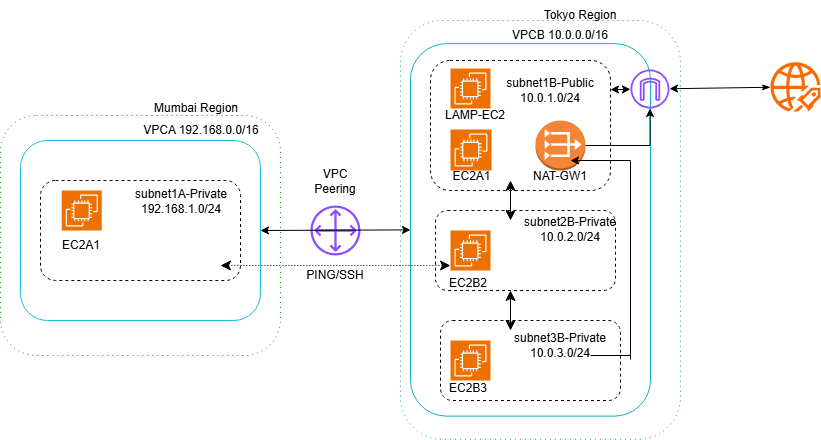

The diagram above was exported from draw.io. Its source (the exported page's mxGraphModel, read from the mxfile embedded in the PNG):
<mxGraphModel dx="860" dy="1608" grid="1" gridSize="10" guides="1" tooltips="1" connect="1" arrows="1" fold="1" page="1" pageScale="1" pageWidth="827" pageHeight="1169" math="0" shadow="0">
  <root>
    <mxCell id="0" />
    <mxCell id="1" parent="0" />
    <mxCell id="jPcfcdwPLkFIqEvF4yh3-1" parent="1" style="rounded=1;whiteSpace=wrap;html=1;strokeColor=#009900;dashed=1;dashPattern=1 4;" value="&lt;div style=&quot;text-align: left;&quot;&gt;&lt;br&gt;&lt;/div&gt;" vertex="1">
      <mxGeometry height="240" width="280" x="30" y="95" as="geometry" />
    </mxCell>
    <mxCell id="jPcfcdwPLkFIqEvF4yh3-3" parent="1" style="text;html=1;whiteSpace=wrap;strokeColor=none;fillColor=none;align=center;verticalAlign=middle;rounded=0;" value="&lt;div style=&quot;text-align: left;&quot;&gt;&lt;span style=&quot;background-color: transparent; color: light-dark(rgb(0, 0, 0), rgb(255, 255, 255));&quot;&gt;Mumbai Region&lt;/span&gt;&lt;/div&gt;&lt;div&gt;&lt;br&gt;&lt;/div&gt;" vertex="1">
      <mxGeometry height="30" width="110" x="171.25" y="80" as="geometry" />
    </mxCell>
    <mxCell id="jPcfcdwPLkFIqEvF4yh3-4" parent="1" style="rounded=1;whiteSpace=wrap;html=1;strokeColor=light-dark(#1cbcd9, #ededed);" value="" vertex="1">
      <mxGeometry height="180" width="240" x="50" y="120" as="geometry" />
    </mxCell>
    <mxCell id="jPcfcdwPLkFIqEvF4yh3-5" parent="1" style="text;html=1;whiteSpace=wrap;strokeColor=none;fillColor=none;align=center;verticalAlign=middle;rounded=0;" value="VPCA 192.168.0.0/16" vertex="1">
      <mxGeometry height="30" width="120" x="171.25" y="95" as="geometry" />
    </mxCell>
    <mxCell id="jPcfcdwPLkFIqEvF4yh3-6" parent="1" style="rounded=1;whiteSpace=wrap;html=1;strokeColor=light-dark(#000000,#00FFFF);dashed=1;" value="" vertex="1">
      <mxGeometry height="100" width="200" x="70" y="160" as="geometry" />
    </mxCell>
    <mxCell id="jPcfcdwPLkFIqEvF4yh3-7" parent="1" style="text;html=1;whiteSpace=wrap;strokeColor=none;fillColor=none;align=center;verticalAlign=middle;rounded=0;fontFamily=Helvetica;fontSize=12;fontColor=default;" value="subnet1A-Private 192.168.1.0/24" vertex="1">
      <mxGeometry height="30" width="140" x="141.25" y="166" as="geometry" />
    </mxCell>
    <mxCell id="jPcfcdwPLkFIqEvF4yh3-8" parent="1" style="sketch=0;points=[[0,0,0],[0.25,0,0],[0.5,0,0],[0.75,0,0],[1,0,0],[0,1,0],[0.25,1,0],[0.5,1,0],[0.75,1,0],[1,1,0],[0,0.25,0],[0,0.5,0],[0,0.75,0],[1,0.25,0],[1,0.5,0],[1,0.75,0]];outlineConnect=0;fontColor=#232F3E;fillColor=#ED7100;strokeColor=#ffffff;dashed=0;verticalLabelPosition=bottom;verticalAlign=top;align=center;html=1;fontSize=12;fontStyle=0;aspect=fixed;shape=mxgraph.aws4.resourceIcon;resIcon=mxgraph.aws4.ec2;rounded=1;fontFamily=Helvetica;" value="" vertex="1">
      <mxGeometry height="40" width="40" x="91.25" y="170" as="geometry" />
    </mxCell>
    <mxCell id="jPcfcdwPLkFIqEvF4yh3-9" parent="1" style="text;html=1;whiteSpace=wrap;strokeColor=none;fillColor=none;align=center;verticalAlign=middle;rounded=0;fontFamily=Helvetica;fontSize=12;fontColor=default;" value="EC2A1" vertex="1">
      <mxGeometry height="30" width="60" x="81.25" y="210" as="geometry" />
    </mxCell>
    <mxCell id="jPcfcdwPLkFIqEvF4yh3-10" parent="1" style="rounded=1;whiteSpace=wrap;html=1;strokeColor=light-dark(#17ab4b, #00FFFF);align=center;verticalAlign=middle;fontFamily=Helvetica;fontSize=12;fontColor=default;fillColor=default;dashed=1;dashPattern=1 4;" value="" vertex="1">
      <mxGeometry height="418.75" width="280" x="430" as="geometry" />
    </mxCell>
    <mxCell id="jPcfcdwPLkFIqEvF4yh3-11" parent="1" style="text;html=1;whiteSpace=wrap;strokeColor=none;fillColor=none;align=center;verticalAlign=middle;rounded=0;fontFamily=Helvetica;fontSize=12;fontColor=default;" value="Tokyo Region" vertex="1">
      <mxGeometry height="30" width="80" x="570" y="-20" as="geometry" />
    </mxCell>
    <mxCell id="jPcfcdwPLkFIqEvF4yh3-13" parent="1" style="rounded=1;whiteSpace=wrap;html=1;strokeColor=light-dark(#10b0bc, #00FFFF);align=center;verticalAlign=middle;fontFamily=Helvetica;fontSize=12;fontColor=default;fillColor=default;" value="" vertex="1">
      <mxGeometry height="372.5" width="240" x="440" y="23.13" as="geometry" />
    </mxCell>
    <mxCell id="jPcfcdwPLkFIqEvF4yh3-14" parent="1" style="text;html=1;whiteSpace=wrap;strokeColor=none;fillColor=none;align=center;verticalAlign=middle;rounded=0;fontFamily=Helvetica;fontSize=12;fontColor=default;" value="VPCB 10.0.0.0/16" vertex="1">
      <mxGeometry height="30" width="120" x="530" as="geometry" />
    </mxCell>
    <mxCell id="jPcfcdwPLkFIqEvF4yh3-17" parent="1" style="rounded=1;whiteSpace=wrap;html=1;strokeColor=light-dark(#000000,#00FFFF);align=center;verticalAlign=middle;fontFamily=Helvetica;fontSize=12;fontColor=default;fillColor=default;dashed=1;" value="&lt;span style=&quot;color: rgba(0, 0, 0, 0); font-family: monospace; font-size: 0px; text-align: start; white-space: nowrap;&quot;&gt;%3CmxGraphModel%3E%3Croot%3E%3CmxCell%20id%3D%220%22%2F%3E%3CmxCell%20id%3D%221%22%20parent%3D%220%22%2F%3E%3CmxCell%20id%3D%222%22%20parent%3D%221%22%20style%3D%22sketch%3D0%3Bpoints%3D%5B%5B0%2C0%2C0%5D%2C%5B0.25%2C0%2C0%5D%2C%5B0.5%2C0%2C0%5D%2C%5B0.75%2C0%2C0%5D%2C%5B1%2C0%2C0%5D%2C%5B0%2C1%2C0%5D%2C%5B0.25%2C1%2C0%5D%2C%5B0.5%2C1%2C0%5D%2C%5B0.75%2C1%2C0%5D%2C%5B1%2C1%2C0%5D%2C%5B0%2C0.25%2C0%5D%2C%5B0%2C0.5%2C0%5D%2C%5B0%2C0.75%2C0%5D%2C%5B1%2C0.25%2C0%5D%2C%5B1%2C0.5%2C0%5D%2C%5B1%2C0.75%2C0%5D%5D%3BoutlineConnect%3D0%3BfontColor%3D%23232F3E%3BfillColor%3D%23ED7100%3BstrokeColor%3D%23ffffff%3Bdashed%3D0%3BverticalLabelPosition%3Dbottom%3BverticalAlign%3Dtop%3Balign%3Dcenter%3Bhtml%3D1%3BfontSize%3D12%3BfontStyle%3D0%3Baspect%3Dfixed%3Bshape%3Dmxgraph.aws4.resourceIcon%3BresIcon%3Dmxgraph.aws4.ec2%3Brounded%3D1%3BfontFamily%3DHelvetica%3B%22%20value%3D%22%22%20vertex%3D%221%22%3E%3CmxGeometry%20height%3D%2240%22%20width%3D%2240%22%20x%3D%2290%22%20y%3D%22160%22%20as%3D%22geometry%22%2F%3E%3C%2FmxCell%3E%3C%2Froot%3E%3C%2FmxGraphModel%3E&lt;/span&gt;" vertex="1">
      <mxGeometry height="130" width="180" x="460" y="40" as="geometry" />
    </mxCell>
    <mxCell id="jPcfcdwPLkFIqEvF4yh3-18" parent="1" style="rounded=1;whiteSpace=wrap;html=1;strokeColor=light-dark(#000000,#00FFFF);align=center;verticalAlign=middle;fontFamily=Helvetica;fontSize=12;fontColor=default;fillColor=default;dashed=1;" value="" vertex="1">
      <mxGeometry height="80" width="180" x="465" y="190" as="geometry" />
    </mxCell>
    <mxCell id="jPcfcdwPLkFIqEvF4yh3-19" parent="1" style="rounded=1;whiteSpace=wrap;html=1;strokeColor=light-dark(#000000,#00FFFF);align=center;verticalAlign=middle;fontFamily=Helvetica;fontSize=12;fontColor=default;fillColor=default;dashed=1;" value="" vertex="1">
      <mxGeometry height="80" width="180" x="470" y="300" as="geometry" />
    </mxCell>
    <mxCell id="jPcfcdwPLkFIqEvF4yh3-20" parent="1" style="text;html=1;whiteSpace=wrap;strokeColor=none;fillColor=none;align=center;verticalAlign=middle;rounded=0;fontFamily=Helvetica;fontSize=12;fontColor=default;" value="subnet1B-Public 10.0.1.0/24" vertex="1">
      <mxGeometry height="20" width="120" x="520" y="60" as="geometry" />
    </mxCell>
    <mxCell id="jPcfcdwPLkFIqEvF4yh3-21" parent="1" style="text;html=1;whiteSpace=wrap;strokeColor=none;fillColor=none;align=center;verticalAlign=middle;rounded=0;fontFamily=Helvetica;fontSize=12;fontColor=default;" value="subnet2B-Private 10.0.2.0/24" vertex="1">
      <mxGeometry height="30" width="100" x="550" y="194.38" as="geometry" />
    </mxCell>
    <mxCell id="jPcfcdwPLkFIqEvF4yh3-22" parent="1" style="text;html=1;whiteSpace=wrap;strokeColor=none;fillColor=none;align=center;verticalAlign=middle;rounded=0;fontFamily=Helvetica;fontSize=12;fontColor=default;" value="subnet3B-Private 10.0.3.0/24" vertex="1">
      <mxGeometry height="30" width="100" x="540" y="310" as="geometry" />
    </mxCell>
    <mxCell id="jPcfcdwPLkFIqEvF4yh3-23" parent="1" style="sketch=0;points=[[0,0,0],[0.25,0,0],[0.5,0,0],[0.75,0,0],[1,0,0],[0,1,0],[0.25,1,0],[0.5,1,0],[0.75,1,0],[1,1,0],[0,0.25,0],[0,0.5,0],[0,0.75,0],[1,0.25,0],[1,0.5,0],[1,0.75,0]];outlineConnect=0;fontColor=#232F3E;fillColor=#ED7100;strokeColor=#ffffff;dashed=0;verticalLabelPosition=bottom;verticalAlign=top;align=center;html=1;fontSize=12;fontStyle=0;aspect=fixed;shape=mxgraph.aws4.resourceIcon;resIcon=mxgraph.aws4.ec2;rounded=1;fontFamily=Helvetica;" value="" vertex="1">
      <mxGeometry height="40" width="40" x="480" y="48" as="geometry" />
    </mxCell>
    <mxCell id="jPcfcdwPLkFIqEvF4yh3-25" parent="1" style="sketch=0;points=[[0,0,0],[0.25,0,0],[0.5,0,0],[0.75,0,0],[1,0,0],[0,1,0],[0.25,1,0],[0.5,1,0],[0.75,1,0],[1,1,0],[0,0.25,0],[0,0.5,0],[0,0.75,0],[1,0.25,0],[1,0.5,0],[1,0.75,0]];outlineConnect=0;fontColor=#232F3E;fillColor=#ED7100;strokeColor=#ffffff;dashed=0;verticalLabelPosition=bottom;verticalAlign=top;align=center;html=1;fontSize=12;fontStyle=0;aspect=fixed;shape=mxgraph.aws4.resourceIcon;resIcon=mxgraph.aws4.ec2;rounded=1;fontFamily=Helvetica;" value="" vertex="1">
      <mxGeometry height="41" width="41" x="480" y="109" as="geometry" />
    </mxCell>
    <mxCell id="jPcfcdwPLkFIqEvF4yh3-26" parent="1" style="sketch=0;points=[[0,0,0],[0.25,0,0],[0.5,0,0],[0.75,0,0],[1,0,0],[0,1,0],[0.25,1,0],[0.5,1,0],[0.75,1,0],[1,1,0],[0,0.25,0],[0,0.5,0],[0,0.75,0],[1,0.25,0],[1,0.5,0],[1,0.75,0]];outlineConnect=0;fontColor=#232F3E;fillColor=#ED7100;strokeColor=#ffffff;dashed=0;verticalLabelPosition=bottom;verticalAlign=top;align=center;html=1;fontSize=12;fontStyle=0;aspect=fixed;shape=mxgraph.aws4.resourceIcon;resIcon=mxgraph.aws4.ec2;rounded=1;fontFamily=Helvetica;" value="" vertex="1">
      <mxGeometry height="40" width="40" x="480" y="210" as="geometry" />
    </mxCell>
    <mxCell id="jPcfcdwPLkFIqEvF4yh3-27" parent="1" style="sketch=0;points=[[0,0,0],[0.25,0,0],[0.5,0,0],[0.75,0,0],[1,0,0],[0,1,0],[0.25,1,0],[0.5,1,0],[0.75,1,0],[1,1,0],[0,0.25,0],[0,0.5,0],[0,0.75,0],[1,0.25,0],[1,0.5,0],[1,0.75,0]];outlineConnect=0;fontColor=#232F3E;fillColor=#ED7100;strokeColor=#ffffff;dashed=0;verticalLabelPosition=bottom;verticalAlign=top;align=center;html=1;fontSize=12;fontStyle=0;aspect=fixed;shape=mxgraph.aws4.resourceIcon;resIcon=mxgraph.aws4.ec2;rounded=1;fontFamily=Helvetica;" value="" vertex="1">
      <mxGeometry height="40" width="40" x="480" y="320" as="geometry" />
    </mxCell>
    <mxCell id="jPcfcdwPLkFIqEvF4yh3-28" parent="1" style="text;html=1;whiteSpace=wrap;strokeColor=none;fillColor=none;align=center;verticalAlign=middle;rounded=0;fontFamily=Helvetica;fontSize=12;fontColor=default;" value="LAMP-EC2" vertex="1">
      <mxGeometry height="30" width="70" x="470" y="80" as="geometry" />
    </mxCell>
    <mxCell id="jPcfcdwPLkFIqEvF4yh3-29" parent="1" style="text;html=1;whiteSpace=wrap;strokeColor=none;fillColor=none;align=center;verticalAlign=middle;rounded=0;fontFamily=Helvetica;fontSize=12;fontColor=default;" value="EC2A1" vertex="1">
      <mxGeometry height="30" width="63" x="470" y="141" as="geometry" />
    </mxCell>
    <mxCell id="jPcfcdwPLkFIqEvF4yh3-30" parent="1" style="text;html=1;whiteSpace=wrap;strokeColor=none;fillColor=none;align=center;verticalAlign=middle;rounded=0;fontFamily=Helvetica;fontSize=12;fontColor=default;" value="EC2B2" vertex="1">
      <mxGeometry height="30" width="60" x="468" y="248" as="geometry" />
    </mxCell>
    <mxCell id="jPcfcdwPLkFIqEvF4yh3-32" parent="1" style="text;html=1;whiteSpace=wrap;strokeColor=none;fillColor=none;align=center;verticalAlign=middle;rounded=0;fontFamily=Helvetica;fontSize=12;fontColor=default;" value="EC2B3" vertex="1">
      <mxGeometry height="30" width="60" x="468" y="353" as="geometry" />
    </mxCell>
    <mxCell id="jPcfcdwPLkFIqEvF4yh3-33" parent="1" style="points=[];aspect=fixed;html=1;align=center;shadow=0;dashed=0;fillColor=#FF6A00;strokeColor=none;shape=mxgraph.alibaba_cloud.uis_ultimate_internet_service;rounded=1;verticalAlign=middle;fontFamily=Helvetica;fontSize=12;fontColor=default;" value="" vertex="1">
      <mxGeometry height="49.17" width="50" x="800" y="41.83" as="geometry" />
    </mxCell>
    <mxCell id="jPcfcdwPLkFIqEvF4yh3-37" edge="1" parent="1" source="jPcfcdwPLkFIqEvF4yh3-34" style="rounded=0;orthogonalLoop=1;jettySize=auto;html=1;fontFamily=Helvetica;fontSize=12;fontColor=default;endArrow=classicThin;endFill=1;startArrow=classic;startFill=1;" target="jPcfcdwPLkFIqEvF4yh3-33" value="">
      <mxGeometry relative="1" as="geometry" />
    </mxCell>
    <mxCell id="jPcfcdwPLkFIqEvF4yh3-38" edge="1" parent="1" source="jPcfcdwPLkFIqEvF4yh3-34" style="rounded=0;orthogonalLoop=1;jettySize=auto;html=1;fontFamily=Helvetica;fontSize=12;fontColor=default;endArrow=classic;endFill=1;startArrow=classic;startFill=1;" target="jPcfcdwPLkFIqEvF4yh3-20" value="">
      <mxGeometry relative="1" as="geometry" />
    </mxCell>
    <mxCell id="jPcfcdwPLkFIqEvF4yh3-34" parent="1" style="sketch=0;outlineConnect=0;fontColor=#232F3E;gradientColor=none;fillColor=#8C4FFF;strokeColor=none;dashed=0;verticalLabelPosition=bottom;verticalAlign=top;align=center;html=1;fontSize=12;fontStyle=0;aspect=fixed;pointerEvents=1;shape=mxgraph.aws4.internet_gateway;rounded=1;fontFamily=Helvetica;" value="" vertex="1">
      <mxGeometry height="39" width="39" x="660" y="49" as="geometry" />
    </mxCell>
    <mxCell id="jPcfcdwPLkFIqEvF4yh3-41" edge="1" parent="1" source="jPcfcdwPLkFIqEvF4yh3-40" style="edgeStyle=orthogonalEdgeStyle;rounded=0;orthogonalLoop=1;jettySize=auto;html=1;fontFamily=Helvetica;fontSize=12;fontColor=default;" target="jPcfcdwPLkFIqEvF4yh3-34" value="">
      <mxGeometry relative="1" as="geometry" />
    </mxCell>
    <mxCell id="jPcfcdwPLkFIqEvF4yh3-40" parent="1" style="outlineConnect=0;dashed=0;verticalLabelPosition=bottom;verticalAlign=top;align=center;html=1;shape=mxgraph.aws3.vpc_nat_gateway;fillColor=#F58536;gradientColor=none;rounded=1;strokeColor=light-dark(#000000,#00FFFF);fontFamily=Helvetica;fontSize=12;fontColor=default;" value="" vertex="1">
      <mxGeometry height="50" width="50" x="565" y="100" as="geometry" />
    </mxCell>
    <mxCell id="jPcfcdwPLkFIqEvF4yh3-42" parent="1" style="text;html=1;whiteSpace=wrap;strokeColor=none;fillColor=none;align=center;verticalAlign=middle;rounded=0;fontFamily=Helvetica;fontSize=12;fontColor=default;" value="NAT-GW1" vertex="1">
      <mxGeometry height="20" width="60" x="560" y="146" as="geometry" />
    </mxCell>
    <mxCell id="jPcfcdwPLkFIqEvF4yh3-49" edge="1" parent="1" style="edgeStyle=none;orthogonalLoop=1;jettySize=auto;html=1;endArrow=classic;startArrow=classic;endSize=8;startSize=8;rounded=0;fontFamily=Helvetica;fontSize=12;fontColor=default;" value="">
      <mxGeometry relative="1" width="100" as="geometry">
        <Array as="points" />
        <mxPoint x="540" y="160" as="sourcePoint" />
        <mxPoint x="540" y="200" as="targetPoint" />
      </mxGeometry>
    </mxCell>
    <mxCell id="jPcfcdwPLkFIqEvF4yh3-50" edge="1" parent="1" style="edgeStyle=none;orthogonalLoop=1;jettySize=auto;html=1;endArrow=classic;startArrow=classic;endSize=8;startSize=8;rounded=0;fontFamily=Helvetica;fontSize=12;fontColor=default;" value="">
      <mxGeometry relative="1" width="100" as="geometry">
        <Array as="points" />
        <mxPoint x="540" y="270" as="sourcePoint" />
        <mxPoint x="540" y="310" as="targetPoint" />
      </mxGeometry>
    </mxCell>
    <mxCell id="jPcfcdwPLkFIqEvF4yh3-51" parent="1" style="sketch=0;outlineConnect=0;fontColor=#232F3E;gradientColor=none;fillColor=#8C4FFF;strokeColor=none;dashed=0;verticalLabelPosition=bottom;verticalAlign=top;align=center;html=1;fontSize=12;fontStyle=0;aspect=fixed;pointerEvents=1;shape=mxgraph.aws4.customer_gateway;rounded=1;fontFamily=Helvetica;" value="" vertex="1">
      <mxGeometry height="50" width="50" x="340" y="185" as="geometry" />
    </mxCell>
    <mxCell id="jPcfcdwPLkFIqEvF4yh3-52" parent="1" style="text;html=1;whiteSpace=wrap;strokeColor=none;fillColor=none;align=center;verticalAlign=middle;rounded=0;fontFamily=Helvetica;fontSize=12;fontColor=default;" value="VPC Peering" vertex="1">
      <mxGeometry height="30" width="60" x="335" y="146" as="geometry" />
    </mxCell>
    <mxCell id="jPcfcdwPLkFIqEvF4yh3-58" edge="1" parent="1" style="edgeStyle=none;orthogonalLoop=1;jettySize=auto;html=1;rounded=0;fontFamily=Helvetica;fontSize=12;fontColor=default;entryX=0;entryY=0.5;entryDx=0;entryDy=0;startArrow=classic;startFill=1;" target="jPcfcdwPLkFIqEvF4yh3-13" value="">
      <mxGeometry relative="1" width="100" as="geometry">
        <Array as="points" />
        <mxPoint x="290" y="210" as="sourcePoint" />
        <mxPoint x="390" y="210" as="targetPoint" />
      </mxGeometry>
    </mxCell>
    <mxCell id="jPcfcdwPLkFIqEvF4yh3-59" edge="1" parent="1" style="edgeStyle=none;orthogonalLoop=1;jettySize=auto;html=1;endArrow=classic;startArrow=classic;endSize=8;startSize=8;rounded=0;fontFamily=Helvetica;fontSize=12;fontColor=default;dashed=1;dashPattern=1 2;" value="">
      <mxGeometry relative="1" width="100" as="geometry">
        <Array as="points" />
        <mxPoint x="250" y="245" as="sourcePoint" />
        <mxPoint x="480" y="245" as="targetPoint" />
      </mxGeometry>
    </mxCell>
    <mxCell id="jPcfcdwPLkFIqEvF4yh3-60" parent="1" style="text;html=1;whiteSpace=wrap;strokeColor=none;fillColor=none;align=center;verticalAlign=middle;rounded=0;fontFamily=Helvetica;fontSize=12;fontColor=default;" value="PING/SSH" vertex="1">
      <mxGeometry height="30" width="60" x="335" y="240" as="geometry" />
    </mxCell>
    <mxCell id="jPcfcdwPLkFIqEvF4yh3-62" edge="1" parent="1" style="edgeStyle=none;orthogonalLoop=1;jettySize=auto;html=1;rounded=0;fontFamily=Helvetica;fontSize=12;fontColor=default;entryX=0.875;entryY=0.314;entryDx=0;entryDy=0;entryPerimeter=0;endArrow=none;endFill=0;" value="">
      <mxGeometry relative="1" width="100" as="geometry">
        <Array as="points" />
        <mxPoint x="660" y="339" as="sourcePoint" />
        <mxPoint x="660" y="140.09500000000003" as="targetPoint" />
      </mxGeometry>
    </mxCell>
    <mxCell id="jPcfcdwPLkFIqEvF4yh3-63" edge="1" parent="1" style="edgeStyle=none;orthogonalLoop=1;jettySize=auto;html=1;rounded=0;fontFamily=Helvetica;fontSize=12;fontColor=default;startArrow=classic;startFill=1;endArrow=none;endFill=0;" value="">
      <mxGeometry relative="1" width="100" as="geometry">
        <Array as="points" />
        <mxPoint x="600" y="140" as="sourcePoint" />
        <mxPoint x="660" y="140" as="targetPoint" />
      </mxGeometry>
    </mxCell>
    <mxCell id="jPcfcdwPLkFIqEvF4yh3-64" edge="1" parent="1" style="edgeStyle=none;orthogonalLoop=1;jettySize=auto;html=1;rounded=0;fontFamily=Helvetica;fontSize=12;fontColor=default;endArrow=none;endFill=0;" value="">
      <mxGeometry relative="1" width="100" as="geometry">
        <Array as="points" />
        <mxPoint x="620" y="335" as="sourcePoint" />
        <mxPoint x="660" y="335" as="targetPoint" />
      </mxGeometry>
    </mxCell>
  </root>
</mxGraphModel>